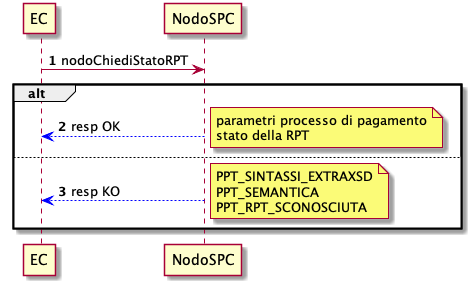

The diagram above was rendered by PlantUML. Its source (embedded in the PNG):
@startuml
autonumber

EC -> NodoSPC: nodoChiediStatoRPT
alt
NodoSPC -[#blue]-> EC:resp OK
note right: parametri processo di pagamento\nstato della RPT
else
NodoSPC -[#blue]-> EC:resp KO
note right:PPT_SINTASSI_EXTRAXSD\nPPT_SEMANTICA\nPPT_RPT_SCONOSCIUTA

end alt

@enduml